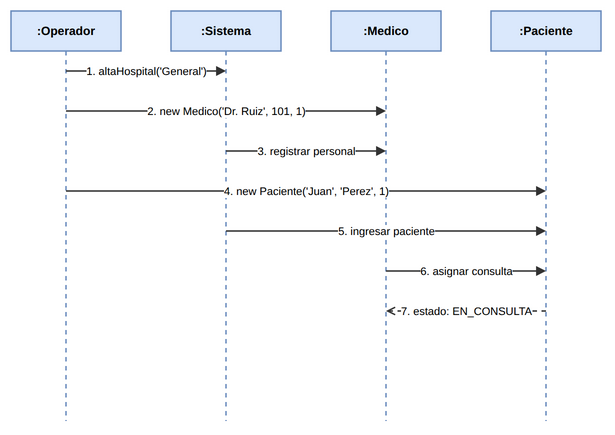

The diagram above was exported from draw.io. Its source (the exported page's mxGraphModel, read from the mxfile embedded in the PNG):
<mxGraphModel dx="1200" dy="900" grid="1" gridSize="10" guides="1" tooltips="1" connect="1" arrows="1" fold="1" page="1" pageScale="1" pageWidth="680" pageHeight="480" math="0" shadow="0">
  <root>
    <mxCell id="0" />
    <mxCell id="1" parent="0" />
    <mxCell id="sq6_op" value=":Operador" style="shape=umlLifeline;perimeter=lifelinePerimeter;whiteSpace=wrap;html=1;container=1;collapsible=0;recursiveResize=0;outlineConnect=0;fillColor=#DAE8FC;strokeColor=#6C8EBF;strokeWidth=1.5;fontFamily=Liberation Sans;fontSize=12;fontStyle=1;" vertex="1" parent="1">
      <mxGeometry x="40" y="30" width="110" height="410" as="geometry" />
    </mxCell>
    <mxCell id="sq6_sis" value=":Sistema" style="shape=umlLifeline;perimeter=lifelinePerimeter;whiteSpace=wrap;html=1;container=1;collapsible=0;recursiveResize=0;outlineConnect=0;fillColor=#DAE8FC;strokeColor=#6C8EBF;strokeWidth=1.5;fontFamily=Liberation Sans;fontSize=12;fontStyle=1;" vertex="1" parent="1">
      <mxGeometry x="200" y="30" width="110" height="410" as="geometry" />
    </mxCell>
    <mxCell id="sq6_med" value=":Medico" style="shape=umlLifeline;perimeter=lifelinePerimeter;whiteSpace=wrap;html=1;container=1;collapsible=0;recursiveResize=0;outlineConnect=0;fillColor=#DAE8FC;strokeColor=#6C8EBF;strokeWidth=1.5;fontFamily=Liberation Sans;fontSize=12;fontStyle=1;" vertex="1" parent="1">
      <mxGeometry x="360" y="30" width="110" height="410" as="geometry" />
    </mxCell>
    <mxCell id="sq6_pac" value=":Paciente" style="shape=umlLifeline;perimeter=lifelinePerimeter;whiteSpace=wrap;html=1;container=1;collapsible=0;recursiveResize=0;outlineConnect=0;fillColor=#DAE8FC;strokeColor=#6C8EBF;strokeWidth=1.5;fontFamily=Liberation Sans;fontSize=12;fontStyle=1;" vertex="1" parent="1">
      <mxGeometry x="520" y="30" width="110" height="410" as="geometry" />
    </mxCell>
    <mxCell id="sm6_1" value="1. altaHospital('General')" style="edgeStyle=none;html=1;endArrow=block;endFill=1;strokeColor=#333333;strokeWidth=1.5;fontFamily=Liberation Sans;fontSize=11;" edge="1" parent="1">
      <mxGeometry width="80" relative="1" as="geometry">
        <mxPoint x="95" y="90" as="sourcePoint" />
        <mxPoint x="255" y="90" as="targetPoint" />
      </mxGeometry>
    </mxCell>
    <mxCell id="sm6_2" value="2. new Medico('Dr. Ruiz', 101, 1)" style="edgeStyle=none;html=1;endArrow=block;endFill=1;strokeColor=#333333;strokeWidth=1.5;fontFamily=Liberation Sans;fontSize=11;" edge="1" parent="1">
      <mxGeometry width="80" relative="1" as="geometry">
        <mxPoint x="95" y="130" as="sourcePoint" />
        <mxPoint x="415" y="130" as="targetPoint" />
      </mxGeometry>
    </mxCell>
    <mxCell id="sm6_3" value="3. registrar personal" style="edgeStyle=none;html=1;endArrow=block;endFill=1;strokeColor=#333333;strokeWidth=1.5;fontFamily=Liberation Sans;fontSize=11;" edge="1" parent="1">
      <mxGeometry width="80" relative="1" as="geometry">
        <mxPoint x="255" y="170" as="sourcePoint" />
        <mxPoint x="415" y="170" as="targetPoint" />
      </mxGeometry>
    </mxCell>
    <mxCell id="sm6_4" value="4. new Paciente('Juan', 'Perez', 1)" style="edgeStyle=none;html=1;endArrow=block;endFill=1;strokeColor=#333333;strokeWidth=1.5;fontFamily=Liberation Sans;fontSize=11;" edge="1" parent="1">
      <mxGeometry width="80" relative="1" as="geometry">
        <mxPoint x="95" y="210" as="sourcePoint" />
        <mxPoint x="575" y="210" as="targetPoint" />
      </mxGeometry>
    </mxCell>
    <mxCell id="sm6_5" value="5. ingresar paciente" style="edgeStyle=none;html=1;endArrow=block;endFill=1;strokeColor=#333333;strokeWidth=1.5;fontFamily=Liberation Sans;fontSize=11;" edge="1" parent="1">
      <mxGeometry width="80" relative="1" as="geometry">
        <mxPoint x="255" y="250" as="sourcePoint" />
        <mxPoint x="575" y="250" as="targetPoint" />
      </mxGeometry>
    </mxCell>
    <mxCell id="sm6_6" value="6. asignar consulta" style="edgeStyle=none;html=1;endArrow=block;endFill=1;strokeColor=#333333;strokeWidth=1.5;fontFamily=Liberation Sans;fontSize=11;" edge="1" parent="1">
      <mxGeometry width="80" relative="1" as="geometry">
        <mxPoint x="415" y="290" as="sourcePoint" />
        <mxPoint x="575" y="290" as="targetPoint" />
      </mxGeometry>
    </mxCell>
    <mxCell id="sm6_7" value="7. estado: EN_CONSULTA" style="edgeStyle=none;html=1;endArrow=open;dashed=1;strokeColor=#333333;strokeWidth=1.5;fontFamily=Liberation Sans;fontSize=11;" edge="1" parent="1">
      <mxGeometry width="80" relative="1" as="geometry">
        <mxPoint x="575" y="330" as="sourcePoint" />
        <mxPoint x="415" y="330" as="targetPoint" />
      </mxGeometry>
    </mxCell>
  </root>
</mxGraphModel>